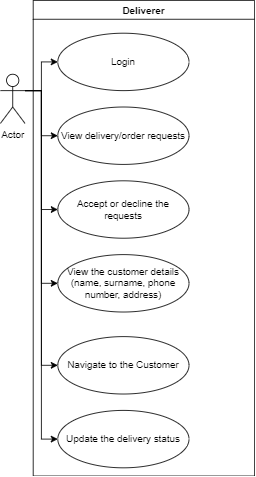

The diagram above was exported from draw.io. Its source (the exported page's mxGraphModel, read from the mxfile embedded in the PNG):
<mxGraphModel dx="1114" dy="616" grid="1" gridSize="10" guides="1" tooltips="1" connect="1" arrows="1" fold="1" page="1" pageScale="1" pageWidth="850" pageHeight="1100" math="0" shadow="0">
  <root>
    <mxCell id="0" />
    <mxCell id="1" parent="0" />
    <mxCell id="L9Nj8XMvKf0yoRyvKODF-12" style="edgeStyle=orthogonalEdgeStyle;rounded=0;orthogonalLoop=1;jettySize=auto;html=1;exitX=1;exitY=0.3333333333333333;exitDx=0;exitDy=0;exitPerimeter=0;entryX=0;entryY=0.5;entryDx=0;entryDy=0;" edge="1" parent="1" source="L9Nj8XMvKf0yoRyvKODF-1" target="L9Nj8XMvKf0yoRyvKODF-4">
      <mxGeometry relative="1" as="geometry" />
    </mxCell>
    <mxCell id="L9Nj8XMvKf0yoRyvKODF-13" style="edgeStyle=orthogonalEdgeStyle;rounded=0;orthogonalLoop=1;jettySize=auto;html=1;exitX=1;exitY=0.3333333333333333;exitDx=0;exitDy=0;exitPerimeter=0;entryX=0;entryY=0.5;entryDx=0;entryDy=0;" edge="1" parent="1" source="L9Nj8XMvKf0yoRyvKODF-1" target="L9Nj8XMvKf0yoRyvKODF-5">
      <mxGeometry relative="1" as="geometry" />
    </mxCell>
    <mxCell id="L9Nj8XMvKf0yoRyvKODF-15" style="edgeStyle=orthogonalEdgeStyle;rounded=0;orthogonalLoop=1;jettySize=auto;html=1;exitX=1;exitY=0.3333333333333333;exitDx=0;exitDy=0;exitPerimeter=0;entryX=0;entryY=0.5;entryDx=0;entryDy=0;" edge="1" parent="1" source="L9Nj8XMvKf0yoRyvKODF-1" target="L9Nj8XMvKf0yoRyvKODF-7">
      <mxGeometry relative="1" as="geometry" />
    </mxCell>
    <mxCell id="L9Nj8XMvKf0yoRyvKODF-16" style="edgeStyle=orthogonalEdgeStyle;rounded=0;orthogonalLoop=1;jettySize=auto;html=1;exitX=1;exitY=0.3333333333333333;exitDx=0;exitDy=0;exitPerimeter=0;entryX=0;entryY=0.5;entryDx=0;entryDy=0;" edge="1" parent="1" source="L9Nj8XMvKf0yoRyvKODF-1" target="L9Nj8XMvKf0yoRyvKODF-8">
      <mxGeometry relative="1" as="geometry" />
    </mxCell>
    <mxCell id="L9Nj8XMvKf0yoRyvKODF-18" style="edgeStyle=orthogonalEdgeStyle;rounded=0;orthogonalLoop=1;jettySize=auto;html=1;exitX=1;exitY=0.3333333333333333;exitDx=0;exitDy=0;exitPerimeter=0;entryX=0;entryY=0.5;entryDx=0;entryDy=0;" edge="1" parent="1" source="L9Nj8XMvKf0yoRyvKODF-1" target="L9Nj8XMvKf0yoRyvKODF-11">
      <mxGeometry relative="1" as="geometry" />
    </mxCell>
    <mxCell id="L9Nj8XMvKf0yoRyvKODF-19" style="edgeStyle=orthogonalEdgeStyle;rounded=0;orthogonalLoop=1;jettySize=auto;html=1;exitX=1;exitY=0.3333333333333333;exitDx=0;exitDy=0;exitPerimeter=0;entryX=0;entryY=0.5;entryDx=0;entryDy=0;" edge="1" parent="1" source="L9Nj8XMvKf0yoRyvKODF-1" target="L9Nj8XMvKf0yoRyvKODF-6">
      <mxGeometry relative="1" as="geometry" />
    </mxCell>
    <mxCell id="L9Nj8XMvKf0yoRyvKODF-1" value="Actor" style="shape=umlActor;verticalLabelPosition=bottom;verticalAlign=top;html=1;outlineConnect=0;" vertex="1" parent="1">
      <mxGeometry x="210" y="180" width="30" height="60" as="geometry" />
    </mxCell>
    <mxCell id="L9Nj8XMvKf0yoRyvKODF-2" value="Deliverer" style="swimlane;" vertex="1" parent="1">
      <mxGeometry x="250" y="90" width="270" height="580" as="geometry" />
    </mxCell>
    <mxCell id="L9Nj8XMvKf0yoRyvKODF-4" value="Login" style="ellipse;whiteSpace=wrap;html=1;" vertex="1" parent="L9Nj8XMvKf0yoRyvKODF-2">
      <mxGeometry x="30" y="40" width="160" height="70" as="geometry" />
    </mxCell>
    <mxCell id="L9Nj8XMvKf0yoRyvKODF-5" value="View delivery/order requests" style="ellipse;whiteSpace=wrap;html=1;" vertex="1" parent="L9Nj8XMvKf0yoRyvKODF-2">
      <mxGeometry x="30" y="130" width="160" height="70" as="geometry" />
    </mxCell>
    <mxCell id="L9Nj8XMvKf0yoRyvKODF-7" value="Accept or decline the requests" style="ellipse;whiteSpace=wrap;html=1;" vertex="1" parent="L9Nj8XMvKf0yoRyvKODF-2">
      <mxGeometry x="30" y="220" width="160" height="70" as="geometry" />
    </mxCell>
    <mxCell id="L9Nj8XMvKf0yoRyvKODF-8" value="View the customer details (name, surname, phone number, address)" style="ellipse;whiteSpace=wrap;html=1;" vertex="1" parent="L9Nj8XMvKf0yoRyvKODF-2">
      <mxGeometry x="30" y="310" width="160" height="70" as="geometry" />
    </mxCell>
    <mxCell id="L9Nj8XMvKf0yoRyvKODF-6" value="Update the delivery status" style="ellipse;whiteSpace=wrap;html=1;" vertex="1" parent="L9Nj8XMvKf0yoRyvKODF-2">
      <mxGeometry x="30" y="500" width="160" height="70" as="geometry" />
    </mxCell>
    <mxCell id="L9Nj8XMvKf0yoRyvKODF-11" value="Navigate to the Customer" style="ellipse;whiteSpace=wrap;html=1;" vertex="1" parent="L9Nj8XMvKf0yoRyvKODF-2">
      <mxGeometry x="30" y="410" width="160" height="70" as="geometry" />
    </mxCell>
  </root>
</mxGraphModel>